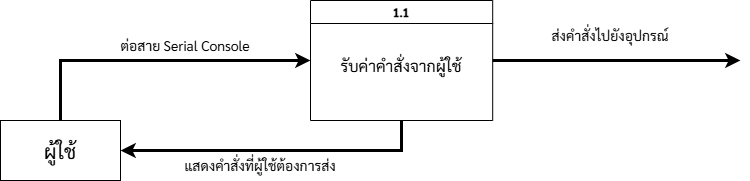

The diagram above was exported from draw.io. Its source (the exported page's mxGraphModel, read from the mxfile embedded in the PNG):
<mxGraphModel dx="1707" dy="460" grid="1" gridSize="10" guides="1" tooltips="1" connect="1" arrows="1" fold="1" page="1" pageScale="1" pageWidth="827" pageHeight="1169" math="0" shadow="0">
  <root>
    <mxCell id="0" />
    <mxCell id="1" parent="0" />
    <mxCell id="D8czN9VdHgt41hBM0dAe-1" style="edgeStyle=orthogonalEdgeStyle;rounded=0;orthogonalLoop=1;jettySize=auto;html=1;exitX=0.5;exitY=0;exitDx=0;exitDy=0;entryX=0;entryY=0.5;entryDx=0;entryDy=0;fontFamily=Sarabun;fontSource=https%3A%2F%2Ffonts.googleapis.com%2Fcss%3Ffamily%3DSarabun;strokeWidth=3;" edge="1" parent="1" source="D8czN9VdHgt41hBM0dAe-4" target="D8czN9VdHgt41hBM0dAe-6">
      <mxGeometry relative="1" as="geometry" />
    </mxCell>
    <mxCell id="D8czN9VdHgt41hBM0dAe-6" value="1.1" style="swimlane;whiteSpace=wrap;html=1;fontFamily=Sarabun;fontSource=https%3A%2F%2Ffonts.googleapis.com%2Fcss%3Ffamily%3DSarabun;" vertex="1" parent="1">
      <mxGeometry x="300" y="240" width="182.19" height="120" as="geometry" />
    </mxCell>
    <mxCell id="D8czN9VdHgt41hBM0dAe-7" value="รับค่าคำสั่ง&lt;span style=&quot;background-color: transparent; color: light-dark(rgb(0, 0, 0), rgb(255, 255, 255));&quot;&gt;จากผู้ใช้&lt;/span&gt;" style="text;html=1;align=center;verticalAlign=middle;whiteSpace=wrap;rounded=0;fontFamily=Sarabun;fontSource=https%3A%2F%2Ffonts.googleapis.com%2Fcss%3Ffamily%3DSarabun;fontSize=16;" vertex="1" parent="D8czN9VdHgt41hBM0dAe-6">
      <mxGeometry x="11.88" y="50" width="158.43" height="30" as="geometry" />
    </mxCell>
    <mxCell id="D8czN9VdHgt41hBM0dAe-8" value="ต่อสาย Serial Console" style="text;html=1;align=center;verticalAlign=middle;whiteSpace=wrap;rounded=0;fontFamily=Sarabun;fontSource=https%3A%2F%2Ffonts.googleapis.com%2Fcss%3Ffamily%3DSarabun;fontSize=14;" vertex="1" parent="1">
      <mxGeometry x="100" y="270" width="150" height="30" as="geometry" />
    </mxCell>
    <mxCell id="D8czN9VdHgt41hBM0dAe-14" value="ส่งคำสั่งไปยังอุปกรณ์" style="text;html=1;align=center;verticalAlign=middle;whiteSpace=wrap;rounded=0;fontFamily=Sarabun;fontSource=https%3A%2F%2Ffonts.googleapis.com%2Fcss%3Ffamily%3DSarabun;fontSize=14;" vertex="1" parent="1">
      <mxGeometry x="530" y="260" width="140" height="30" as="geometry" />
    </mxCell>
    <mxCell id="D8czN9VdHgt41hBM0dAe-41" value="" style="group" vertex="1" connectable="0" parent="1">
      <mxGeometry x="-10" y="360" width="120" height="60" as="geometry" />
    </mxCell>
    <mxCell id="D8czN9VdHgt41hBM0dAe-4" value="" style="rounded=0;whiteSpace=wrap;html=1;points=[[0,0,0,0,0],[0,0.25,0,0,0],[0,0.5,0,0,0],[0,0.75,0,0,0],[0,1,0,0,0],[0.13,1,0,0,0],[0.25,0,0,0,0],[0.25,1,0,0,0],[0.38,1,0,0,0],[0.5,0,0,0,0],[0.5,1,0,0,0],[0.75,0,0,0,0],[0.75,1,0,0,0],[1,0,0,0,0],[1,0.25,0,0,0],[1,0.5,0,0,0],[1,0.75,0,0,0],[1,1,0,0,0]];fontFamily=Sarabun;fontSource=https%3A%2F%2Ffonts.googleapis.com%2Fcss%3Ffamily%3DSarabun;" vertex="1" parent="D8czN9VdHgt41hBM0dAe-41">
      <mxGeometry width="120" height="60" as="geometry" />
    </mxCell>
    <mxCell id="D8czN9VdHgt41hBM0dAe-16" value="&lt;font style=&quot;font-size: 20px;&quot;&gt;ผู้ใช้&lt;/font&gt;" style="text;html=1;align=center;verticalAlign=middle;whiteSpace=wrap;rounded=0;fontFamily=Sarabun;fontSource=https%3A%2F%2Ffonts.googleapis.com%2Fcss%3Ffamily%3DSarabun;" vertex="1" parent="D8czN9VdHgt41hBM0dAe-41">
      <mxGeometry x="30" y="15" width="60" height="30" as="geometry" />
    </mxCell>
    <mxCell id="D8czN9VdHgt41hBM0dAe-51" value="" style="endArrow=classic;html=1;rounded=0;exitX=1;exitY=0.5;exitDx=0;exitDy=0;strokeWidth=3;" edge="1" parent="1" source="D8czN9VdHgt41hBM0dAe-6">
      <mxGeometry width="50" height="50" relative="1" as="geometry">
        <mxPoint x="540" y="390" as="sourcePoint" />
        <mxPoint x="730" y="300" as="targetPoint" />
      </mxGeometry>
    </mxCell>
    <mxCell id="D8czN9VdHgt41hBM0dAe-52" style="edgeStyle=orthogonalEdgeStyle;rounded=0;orthogonalLoop=1;jettySize=auto;html=1;exitX=0.5;exitY=1;exitDx=0;exitDy=0;entryX=1;entryY=0.5;entryDx=0;entryDy=0;fontFamily=Sarabun;fontSource=https%3A%2F%2Ffonts.googleapis.com%2Fcss%3Ffamily%3DSarabun;entryPerimeter=0;strokeWidth=3;" edge="1" parent="1" source="D8czN9VdHgt41hBM0dAe-6" target="D8czN9VdHgt41hBM0dAe-4">
      <mxGeometry relative="1" as="geometry">
        <mxPoint x="140" y="430" as="sourcePoint" />
        <mxPoint x="390" y="370" as="targetPoint" />
      </mxGeometry>
    </mxCell>
    <mxCell id="D8czN9VdHgt41hBM0dAe-53" value="แสดงคำสั่งที่ผู้ใช้ต้องการส่ง" style="text;html=1;align=center;verticalAlign=middle;whiteSpace=wrap;rounded=0;fontFamily=Sarabun;fontSource=https%3A%2F%2Ffonts.googleapis.com%2Fcss%3Ffamily%3DSarabun;fontSize=14;" vertex="1" parent="1">
      <mxGeometry x="170" y="390" width="160" height="30" as="geometry" />
    </mxCell>
  </root>
</mxGraphModel>